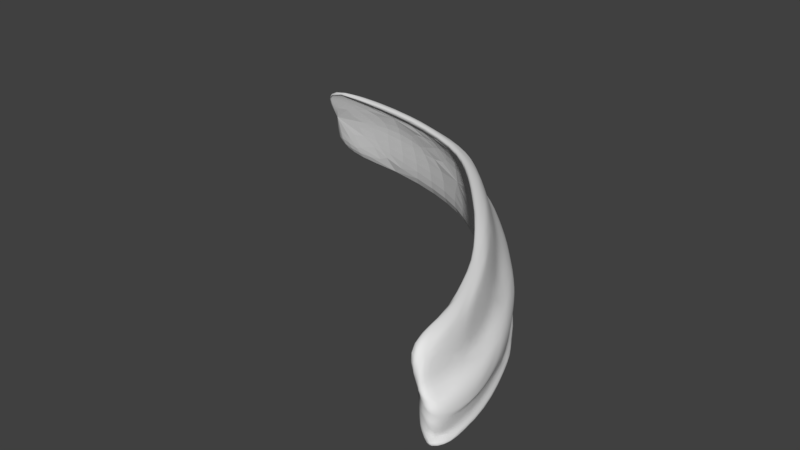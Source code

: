 # Source: rockWall_03.blend  (saved by Blender 2.78.0; exported with 4.5.12 LTS)
import bpy
from mathutils import Matrix  # noqa: F401  (used for matrix-valued properties, if any)

bpy.ops.wm.read_factory_settings(use_empty=True)
scene = bpy.context.scene
scene.name = 'Scene'

# ---- collections
col_collection_1 = bpy.data.collections.new('Collection 1'); scene.collection.children.link(col_collection_1)

# ---- world
world_world = bpy.data.worlds.new('World'); scene.world = world_world
world_world.color = (0.05088, 0.05088, 0.05088)
world_world.use_sun_shadow = False
world_world.sun_shadow_jitter_overblur = 0.0
world_world.cycles.sampling_method = 'MANUAL'

# ---- meshes
me_cube_001 = bpy.data.meshes.new('Cube.001')
me_cube_001.from_pydata([], [], [])
me_cube_001.use_remesh_preserve_volume = False
me_cube_001.use_remesh_preserve_attributes = False
me_cube_001.use_mirror_vertex_groups = False
me_cube_001.update()
me_cube = bpy.data.meshes.new('Cube')
me_cube.from_pydata([(8.441, 19.0, -1.0), (8.459, 19.2, 1.0), (9.043, 25.87, 0.0), (9.043, 25.87, 1.0), (8.389, 18.4, 5.0), (9.043, 25.87, 5.0), (8.267, 17.01, 6.0), (9.043, 25.87, 6.0), (8.354, 18.0, 11.0), (9.043, 25.87, 7.0), (8.79, 22.99, 13.0), (9.043, 25.87, 12.0), (8.964, 24.98, 25.0), (9.217, 27.87, 27.0), (9.217, 27.87, 25.31), (9.391, 29.86, 27.0), (9.391, 29.86, 25.31), (8.18, 16.01, -3.0), (9.043, 25.87, -3.0), (-8.908, 19.77, -1.0), (-8.857, 19.96, 1.0), (-7.123, 26.43, 1.0), (-7.123, 26.43, 2.492e-06), (-9.064, 19.19, 5.0), (-7.123, 26.43, 5.0), (-7.123, 26.43, 6.0), (-9.426, 17.84, 6.0), (-7.123, 26.43, 7.0), (-9.167, 18.8, 10.0), (-7.123, 26.43, 12.0), (-7.873, 23.63, 14.0), (-6.605, 28.37, 26.0), (-7.356, 25.57, 24.0), (-6.605, 28.37, 24.31), (-6.087, 30.3, 24.31), (-6.087, 30.3, 26.0), (-9.685, 16.87, -3.0), (-7.123, 26.43, -3.0), (32.83, 26.26, -1.0), (32.73, 26.44, 1.0), (29.38, 32.24, 1.0), (29.38, 32.24, -1.907e-06), (33.13, 25.74, 5.0), (29.38, 32.24, 5.0), (29.38, 32.24, 6.0), (33.83, 24.53, 6.0), (29.38, 32.24, 7.0), (33.33, 25.4, 11.0), (29.38, 32.24, 13.0), (30.83, 29.73, 13.0), (28.38, 33.97, 28.0), (29.83, 31.46, 26.0), (28.38, 33.97, 26.31), (27.38, 35.7, 26.31), (27.38, 35.7, 28.0), (34.33, 23.66, -3.0), (29.38, 32.24, -3.0), (51.18, 36.49, -1.0), (51.07, 36.65, 1.0), (47.22, 42.14, 1.0), (47.22, 42.14, -6.676e-06), (51.52, 36.0, 5.0), (47.22, 42.14, 5.0), (47.22, 42.14, 6.0), (52.33, 34.85, 6.0), (47.22, 42.14, 7.0), (51.75, 35.67, 10.0), (47.22, 42.14, 13.0), (48.89, 39.76, 14.0), (46.08, 43.78, 29.0), (47.74, 41.4, 27.0), (46.08, 43.78, 27.31), (44.93, 45.42, 27.31), (44.93, 45.42, 29.0), (52.9, 34.03, -3.0), (47.22, 42.14, -3.0), (68.31, 48.91, -1.0), (68.17, 49.05, 1.0), (63.43, 53.79, 1.0), (63.43, 53.79, -1.34e-05), (68.74, 48.49, 5.0), (63.43, 53.79, 5.0), (63.43, 53.79, 6.0), (69.73, 47.5, 6.0), (63.43, 53.79, 7.0), (69.02, 48.2, 11.0), (63.43, 53.79, 13.0), (65.48, 51.74, 17.0), (61.02, 55.2, 31.0), (63.07, 53.15, 29.0), (61.02, 55.2, 29.31), (59.6, 56.62, 29.31), (59.6, 56.62, 31.0), (70.43, 46.79, -3.0), (63.43, 53.79, -3.0), (89.81, 67.43, -1.0), (89.66, 67.56, 1.0), (84.52, 71.87, 1.0), (84.52, 71.87, -2.486e-05), (90.27, 67.05, 5.0), (84.52, 71.87, 5.0), (84.52, 71.87, 6.0), (91.34, 66.15, 6.0), (84.52, 71.87, 7.0), (89.58, 66.79, 12.0), (84.52, 71.87, 13.0), (86.74, 70.0, 18.0), (81.99, 73.15, 30.0), (84.21, 71.29, 28.0), (81.99, 73.15, 28.31), (80.46, 74.44, 28.31), (80.46, 74.44, 30.0), (92.11, 65.5, -3.0), (84.52, 71.87, -3.0), (110.7, 91.05, -1.0), (110.5, 91.13, 1.0), (104.4, 93.96, 1.0), (104.4, 93.96, -2.861e-05), (111.2, 90.79, 5.0), (104.4, 93.96, 5.0), (104.4, 93.96, 6.0), (112.5, 90.2, 6.0), (104.4, 93.96, 7.0), (110.6, 90.63, 12.0), (104.4, 93.96, 13.0), (107.1, 92.74, 16.0), (102.6, 94.81, 28.0), (105.3, 93.58, 26.0), (102.6, 94.81, 26.31), (100.8, 95.65, 26.31), (100.8, 95.65, 28.0), (113.4, 89.78, -3.0), (104.4, 93.96, -3.0), (124.5, 131.4, -1.0), (124.3, 131.4, 1.0), (117.9, 133.2, 1.0), (117.9, 133.2, -3.91e-05), (125.1, 131.2, 5.0), (117.9, 133.2, 5.0), (117.9, 133.2, 6.0), (126.5, 130.9, 6.0), (117.9, 133.2, 7.0), (124.5, 131.1, 12.0), (117.9, 133.2, 13.0), (120.7, 132.4, 16.0), (115.9, 133.7, 28.0), (118.7, 132.9, 26.0), (115.9, 133.7, 26.31), (114.0, 134.2, 26.31), (114.0, 134.2, 28.0), (127.4, 130.6, -3.0), (117.9, 133.2, -3.0), (129.9, 177.5, -1.0), (129.7, 177.5, 0.9999), (123.1, 176.9, 0.9999), (123.1, 176.9, -6.294e-05), (130.5, 177.6, 5.0), (123.1, 176.9, 5.0), (123.1, 176.9, 6.0), (131.9, 177.7, 6.0), (123.1, 176.9, 7.0), (129.9, 177.6, 12.0), (123.1, 176.9, 13.0), (126.0, 177.2, 17.0), (121.1, 176.7, 27.0), (124.0, 177.0, 25.0), (121.1, 176.7, 25.31), (119.1, 176.6, 25.31), (119.1, 176.6, 27.0), (132.9, 177.8, -3.0), (123.1, 176.9, -3.0)], [], [(10, 12, 32, 30), (20, 23, 26, 28, 30, 32, 31, 35, 34, 33, 29, 27, 25, 24, 21, 22, 37, 36, 19), (7, 5, 24, 25), (14, 11, 29, 33), (4, 6, 26, 23), (15, 16, 34, 35), (9, 7, 25, 27), (0, 1, 20, 19), (16, 14, 33, 34), (6, 8, 28, 26), (3, 2, 22, 21), (13, 15, 35, 31), (11, 9, 27, 29), (18, 17, 36, 37), (8, 10, 30, 28), (1, 4, 23, 20), (17, 0, 19, 36), (12, 13, 31, 32), (5, 3, 21, 24), (2, 18, 37, 22), (11, 14, 52, 48), (52, 53, 72, 71), (6, 4, 42, 45), (16, 15, 54, 53), (7, 9, 46, 44), (14, 16, 53, 52), (8, 6, 45, 47), (1, 0, 38, 39), (15, 13, 50, 54), (9, 11, 48, 46), (2, 3, 40, 41), (17, 18, 56, 55), (10, 8, 47, 49), (4, 1, 39, 42), (0, 17, 55, 38), (13, 12, 51, 50), (3, 5, 43, 40), (18, 2, 41, 56), (12, 10, 49, 51), (5, 7, 44, 43), (47, 45, 64, 66), (39, 38, 57, 58), (54, 50, 69, 73), (46, 48, 67, 65), (41, 40, 59, 60), (55, 56, 75, 74), (49, 47, 66, 68), (42, 39, 58, 61), (38, 55, 74, 57), (50, 51, 70, 69), (40, 43, 62, 59), (56, 41, 60, 75), (51, 49, 68, 70), (43, 44, 63, 62), (48, 52, 71, 67), (45, 42, 61, 64), (53, 54, 73, 72), (44, 46, 65, 63), (72, 73, 92, 91), (86, 90, 109, 105), (63, 65, 84, 82), (71, 72, 91, 90), (66, 64, 83, 85), (58, 57, 76, 77), (73, 69, 88, 92), (65, 67, 86, 84), (60, 59, 78, 79), (74, 75, 94, 93), (68, 66, 85, 87), (61, 58, 77, 80), (57, 74, 93, 76), (69, 70, 89, 88), (59, 62, 81, 78), (75, 60, 79, 94), (70, 68, 87, 89), (62, 63, 82, 81), (67, 71, 90, 86), (64, 61, 80, 83), (108, 106, 125, 127), (83, 80, 99, 102), (91, 92, 111, 110), (82, 84, 103, 101), (90, 91, 110, 109), (85, 83, 102, 104), (77, 76, 95, 96), (92, 88, 107, 111), (84, 86, 105, 103), (79, 78, 97, 98), (93, 94, 113, 112), (87, 85, 104, 106), (80, 77, 96, 99), (76, 93, 112, 95), (88, 89, 108, 107), (78, 81, 100, 97), (94, 79, 98, 113), (89, 87, 106, 108), (81, 82, 101, 100), (126, 127, 146, 145), (100, 101, 120, 119), (105, 109, 128, 124), (102, 99, 118, 121), (110, 111, 130, 129), (101, 103, 122, 120), (109, 110, 129, 128), (104, 102, 121, 123), (96, 95, 114, 115), (111, 107, 126, 130), (103, 105, 124, 122), (98, 97, 116, 117), (112, 113, 132, 131), (106, 104, 123, 125), (99, 96, 115, 118), (95, 112, 131, 114), (107, 108, 127, 126), (97, 100, 119, 116), (113, 98, 117, 132), (144, 142, 161, 163), (116, 119, 138, 135), (132, 117, 136, 151), (127, 125, 144, 146), (119, 120, 139, 138), (124, 128, 147, 143), (121, 118, 137, 140), (129, 130, 149, 148), (120, 122, 141, 139), (128, 129, 148, 147), (123, 121, 140, 142), (115, 114, 133, 134), (130, 126, 145, 149), (122, 124, 143, 141), (117, 116, 135, 136), (131, 132, 151, 150), (125, 123, 142, 144), (118, 115, 134, 137), (114, 131, 150, 133), (153, 152, 169, 170, 155, 154, 157, 158, 160, 162, 166, 167, 168, 164, 165, 163, 161, 159, 156), (137, 134, 153, 156), (133, 150, 169, 152), (145, 146, 165, 164), (135, 138, 157, 154), (151, 136, 155, 170), (146, 144, 163, 165), (138, 139, 158, 157), (143, 147, 166, 162), (140, 137, 156, 159), (148, 149, 168, 167), (139, 141, 160, 158), (147, 148, 167, 166), (142, 140, 159, 161), (134, 133, 152, 153), (149, 145, 164, 168), (141, 143, 162, 160), (136, 135, 154, 155), (150, 151, 170, 169)])
me_cube.polygons.foreach_set('use_smooth', [1, 1, 0, 0, 1, 0, 0, 1, 0, 1, 0, 1, 0, 0, 1, 1, 1, 1, 0, 0, 0, 0, 1, 0, 0, 0, 1, 1, 1, 0, 0, 0, 1, 1, 1, 1, 0, 0, 1, 0, 1, 1, 1, 0, 0, 0, 1, 1, 1, 1, 0, 0, 1, 0, 0, 1, 0, 0, 0, 0, 0, 0, 1, 1, 1, 0, 0, 0, 1, 1, 1, 1, 0, 0, 1, 0, 0, 1, 1, 1, 0, 0, 0, 1, 1, 1, 0, 0, 0, 1, 1, 1, 1, 0, 0, 1, 0, 1, 0, 0, 1, 0, 0, 0, 1, 1, 1, 0, 0, 0, 1, 1, 1, 1, 0, 0, 1, 0, 0, 1, 0, 0, 1, 0, 0, 0, 1, 1, 1, 0, 0, 0, 1, 1, 1, 1, 1, 1, 1, 0, 0, 1, 0, 0, 1, 0, 0, 0, 1, 1, 1, 0, 0, 0])
me_cube.use_remesh_preserve_volume = False
me_cube.use_remesh_preserve_attributes = False
me_cube.use_mirror_vertex_groups = False
me_cube.update()

# ---- objects
ob_cube_001 = bpy.data.objects.new('Cube.001', me_cube_001)
ob_cube = bpy.data.objects.new('Cube', me_cube)

# ---- transforms, parenting, visibility, modifiers, constraints
ob_cube_001.location = (0.0, 0.0, 0.0)
ob_cube_001.rotation_euler = (-1.49e-08, -4.441e-16, 1.571)
ob_cube_001.lineart.crease_threshold = 0.0
ob_cube.location = (0.0, 0.0, 0.0)
ob_cube.rotation_euler = (-1.49e-08, -4.441e-16, 1.571)
ob_cube.lineart.crease_threshold = 0.0
_m = ob_cube.modifiers.new('Displace', 'DISPLACE')
_m.mid_level = 0.35
_m.strength = 0.5
_m = ob_cube.modifiers.new('Subsurf', 'SUBSURF')
_m.uv_smooth = 'PRESERVE_CORNERS'
_m.quality = 1
_m.subdivision_type = 'SIMPLE'
_m.render_levels = 1
_m.show_only_control_edges = False
_m = ob_cube.modifiers.new('Decimate', 'DECIMATE')
_m.ratio = 0.15
_m = ob_cube.modifiers.new('Subsurf.001', 'SUBSURF')
_m.uv_smooth = 'PRESERVE_CORNERS'
_m.quality = 2
_m.show_only_control_edges = False
_m.use_creases = False

# ---- collection membership
col_collection_1.objects.link(ob_cube_001)
col_collection_1.objects.link(ob_cube)

# ---- scene / render settings (as saved in the file)
scene.frame_start = 1; scene.frame_end = 250; scene.frame_set(1)
scene.render.engine = 'BLENDER_EEVEE_NEXT'
scene.render.resolution_percentage = 50
scene.render.dither_intensity = 0.0
scene.cycles.use_denoising = False
scene.cycles.samples = 128
scene.cycles.sampling_pattern = 'TABULATED_SOBOL'
scene.cycles.light_sampling_threshold = 0.0
scene.cycles.use_adaptive_sampling = False
scene.cycles.use_light_tree = False
scene.cycles.blur_glossy = 0.0
scene.cycles.sample_clamp_indirect = 0.0
scene.view_settings.view_transform = 'Standard'
bpy.context.view_layer.update()

# ---- added for rendering (the .blend has no active camera and no usable light): camera, sun
cam_auto = bpy.data.cameras.new('AutoCamera')
cam_auto.lens = 50.0
cam_auto.sensor_width = 36.0
cam_auto.clip_end = 3741.63
ob_auto_camera = bpy.data.objects.new('AutoCamera', cam_auto)
scene.collection.objects.link(ob_auto_camera)
ob_auto_camera.location = (124.312, -194.218, 184.559)
ob_auto_camera.rotation_euler = (1.09748, -7.21219e-08, 0.694738)
scene.camera = ob_auto_camera
light_auto_sun = bpy.data.lights.new('AutoSun', 'SUN')
light_auto_sun.energy = 3.0
light_auto_sun.angle = 0.0523599
ob_auto_sun = bpy.data.objects.new('AutoSun', light_auto_sun)
scene.collection.objects.link(ob_auto_sun)
ob_auto_sun.rotation_euler = (0.872665, 0.174533, 0.523599)
bpy.context.view_layer.update()
